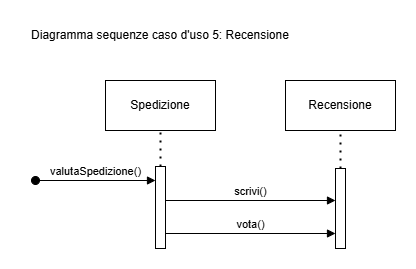

The diagram above was exported from draw.io. Its source (the exported page's mxGraphModel, read from the mxfile embedded in the PNG):
<mxGraphModel dx="1050" dy="522" grid="1" gridSize="10" guides="1" tooltips="1" connect="1" arrows="1" fold="1" page="1" pageScale="1" pageWidth="900" pageHeight="1600" math="0" shadow="0">
  <root>
    <mxCell id="0" />
    <mxCell id="1" parent="0" />
    <mxCell id="Al2RyR17TUltnZArDF0E-1" value="Diagramma sequenze caso d'uso 5: Recensione" style="text;html=1;align=center;verticalAlign=middle;whiteSpace=wrap;rounded=0;" parent="1" vertex="1">
      <mxGeometry x="115" y="20" width="280" height="30" as="geometry" />
    </mxCell>
    <mxCell id="7dlqfZ-RXJv4APhDEgN1-1" value="Spedizione" style="html=1;whiteSpace=wrap;" parent="1" vertex="1">
      <mxGeometry x="200" y="80" width="110" height="50" as="geometry" />
    </mxCell>
    <mxCell id="7dlqfZ-RXJv4APhDEgN1-3" value="" style="endArrow=none;dashed=1;html=1;dashPattern=1 3;strokeWidth=2;rounded=0;entryX=0.5;entryY=1;entryDx=0;entryDy=0;" parent="1" source="7dlqfZ-RXJv4APhDEgN1-2" target="7dlqfZ-RXJv4APhDEgN1-1" edge="1">
      <mxGeometry width="50" height="50" relative="1" as="geometry">
        <mxPoint x="222" y="240" as="sourcePoint" />
        <mxPoint x="272" y="190" as="targetPoint" />
      </mxGeometry>
    </mxCell>
    <mxCell id="dcwNFHGPjzVx9I1cMFPp-1" value="Recensione" style="html=1;whiteSpace=wrap;" parent="1" vertex="1">
      <mxGeometry x="380" y="80" width="110" height="50" as="geometry" />
    </mxCell>
    <mxCell id="dcwNFHGPjzVx9I1cMFPp-2" value="" style="html=1;points=[[0,0,0,0,5],[0,1,0,0,-5],[1,0,0,0,5],[1,1,0,0,-5]];perimeter=orthogonalPerimeter;outlineConnect=0;targetShapes=umlLifeline;portConstraint=eastwest;newEdgeStyle={&quot;curved&quot;:0,&quot;rounded&quot;:0};" parent="1" vertex="1">
      <mxGeometry x="430" y="168" width="10" height="80" as="geometry" />
    </mxCell>
    <mxCell id="dcwNFHGPjzVx9I1cMFPp-3" value="" style="endArrow=none;dashed=1;html=1;dashPattern=1 3;strokeWidth=2;rounded=0;entryX=0.5;entryY=1;entryDx=0;entryDy=0;" parent="1" source="dcwNFHGPjzVx9I1cMFPp-2" target="dcwNFHGPjzVx9I1cMFPp-1" edge="1">
      <mxGeometry width="50" height="50" relative="1" as="geometry">
        <mxPoint x="402" y="240" as="sourcePoint" />
        <mxPoint x="452" y="190" as="targetPoint" />
      </mxGeometry>
    </mxCell>
    <mxCell id="Fd394-N2qvRGcRipB_1a-2" value="valutaSpedizione()" style="html=1;verticalAlign=bottom;startArrow=oval;startFill=1;endArrow=block;startSize=8;curved=0;rounded=0;" parent="1" edge="1">
      <mxGeometry width="60" relative="1" as="geometry">
        <mxPoint x="130" y="180" as="sourcePoint" />
        <mxPoint x="250" y="180" as="targetPoint" />
      </mxGeometry>
    </mxCell>
    <mxCell id="Fd394-N2qvRGcRipB_1a-3" value="scrivi()" style="html=1;verticalAlign=bottom;endArrow=block;curved=0;rounded=0;" parent="1" target="dcwNFHGPjzVx9I1cMFPp-2" edge="1">
      <mxGeometry width="80" relative="1" as="geometry">
        <mxPoint x="260" y="200" as="sourcePoint" />
        <mxPoint x="420" y="200" as="targetPoint" />
      </mxGeometry>
    </mxCell>
    <mxCell id="Fd394-N2qvRGcRipB_1a-4" value="vota()" style="html=1;verticalAlign=bottom;endArrow=block;curved=0;rounded=0;" parent="1" edge="1">
      <mxGeometry width="80" relative="1" as="geometry">
        <mxPoint x="260" y="233" as="sourcePoint" />
        <mxPoint x="430" y="233" as="targetPoint" />
      </mxGeometry>
    </mxCell>
    <mxCell id="hq24egrLQ7hYlb8xGgfn-1" value="" style="html=1;verticalAlign=bottom;endArrow=block;curved=0;rounded=0;" parent="1" target="7dlqfZ-RXJv4APhDEgN1-2" edge="1">
      <mxGeometry width="80" relative="1" as="geometry">
        <mxPoint x="260" y="240" as="sourcePoint" />
        <mxPoint x="430" y="240" as="targetPoint" />
      </mxGeometry>
    </mxCell>
    <mxCell id="7dlqfZ-RXJv4APhDEgN1-2" value="" style="html=1;points=[[0,0,0,0,5],[0,1,0,0,-5],[1,0,0,0,5],[1,1,0,0,-5]];perimeter=orthogonalPerimeter;outlineConnect=0;targetShapes=umlLifeline;portConstraint=eastwest;newEdgeStyle={&quot;curved&quot;:0,&quot;rounded&quot;:0};" parent="1" vertex="1">
      <mxGeometry x="250" y="166" width="10" height="82" as="geometry" />
    </mxCell>
  </root>
</mxGraphModel>